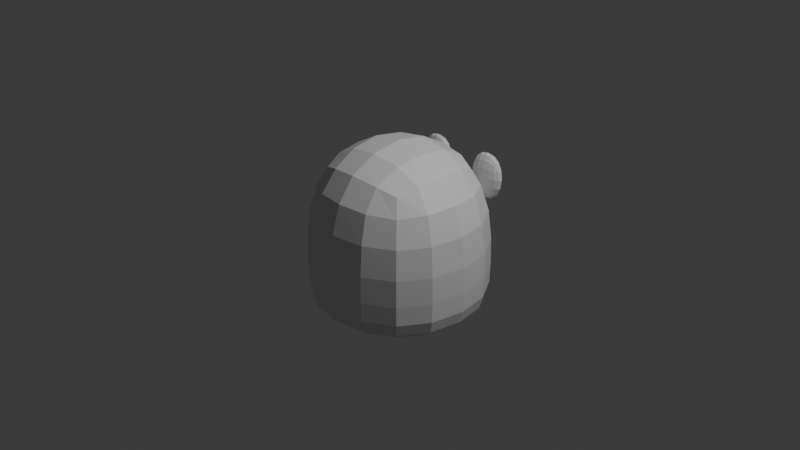 # Source: E1_ghost_router.blend  (saved by Blender 4.2.66; exported with 4.5.12 LTS)
import bpy
from mathutils import Matrix  # noqa: F401  (used for matrix-valued properties, if any)

bpy.ops.wm.read_factory_settings(use_empty=True)
scene = bpy.context.scene
scene.name = 'Scene'

# ---- collections
col_collection = bpy.data.collections.new('Collection'); scene.collection.children.link(col_collection)

# ---- materials (node trees are filled in below, after node groups)
mat_material = bpy.data.materials.new('Material')
mat_material.alpha_threshold = 0.0
mat_material.roughness = 0.5
mat_material.line_color = (0.0, 0.0, 0.0, 1.0)

# ---- material node trees
mat_material.use_nodes = True; mat_material.node_tree.nodes.clear()
_N = mat_material.node_tree.nodes; _L = mat_material.node_tree.links
n0 = _N.new('ShaderNodeOutputMaterial'); n0.name = 'Material Output'; n0.location = (300, 300)
n1 = _N.new('ShaderNodeBsdfPrincipled'); n1.name = 'Principled BSDF'; n1.location = (10, 300)
n1.inputs[3].default_value = 1.45
_L.new(n1.outputs[0], n0.inputs[0])
n0.is_active_output = True

# ---- world
world_world = bpy.data.worlds.new('World'); scene.world = world_world
world_world.use_nodes = True; world_world.node_tree.nodes.clear()
_N = world_world.node_tree.nodes; _L = world_world.node_tree.links
n0 = _N.new('ShaderNodeOutputWorld'); n0.name = 'World Output'; n0.location = (300, 300)
n1 = _N.new('ShaderNodeBackground'); n1.name = 'Background'; n1.location = (10, 300)
n1.inputs[0].default_value = (0.05088, 0.05088, 0.05088, 1.0)
_L.new(n1.outputs[0], n0.inputs[0])
n0.is_active_output = True
world_world.color = (0.05088, 0.05088, 0.05088)
world_world.sun_shadow_jitter_overblur = 0.0

# ---- cameras
cam_camera = bpy.data.cameras.new('Camera')
cam_camera.clip_end = 100.0
cam_camera.ortho_scale = 7.314

# ---- lights
light_light = bpy.data.lights.new('Light', 'POINT')
light_light.energy = 1000.0
light_light.shadow_soft_size = 0.1

# ---- meshes
me_cube = bpy.data.meshes.new('Cube')
me_cube.from_pydata([(1.0, 1.0, 1.0), (1.0, 1.0, -1.0), (1.0, -1.0, 1.0), (1.0, -1.0, -1.0), (-1.0, 1.0, 1.0), (-1.0, 1.0, -1.0), (-1.0, -1.0, 1.0), (-1.0, -1.0, -1.0), (1.0, 1.0, -0.7429), (-1.0, -1.0, -0.7429), (1.0, -1.0, -0.7429), (-1.0, 1.0, -0.7429)], [], [(0, 4, 6, 2), (10, 2, 6, 9), (9, 6, 4, 11), (5, 1, 3, 7), (8, 0, 2, 10), (11, 4, 0, 8), (5, 11, 8, 1), (1, 8, 10, 3), (7, 9, 11, 5), (3, 10, 9, 7)])
_uv = me_cube.uv_layers.new(name='UVMap')
_uv.uv.foreach_set('vector', [0.625, 0.5, 0.875, 0.5, 0.875, 0.75, 0.625, 0.75, 0.4071, 0.75, 0.625, 0.75, 0.625, 1.0, 0.4071, 1.0, 0.4071, 0.0, 0.625, 0.0, 0.625, 0.25, 0.4071, 0.25, 0.125, 0.5, 0.375, 0.5, 0.375, 0.75, 0.125, 0.75, 0.4071, 0.5, 0.625, 0.5, 0.625, 0.75, 0.4071, 0.75, 0.4071, 0.25, 0.625, 0.25, 0.625, 0.5, 0.4071, 0.5, 0.375, 0.25, 0.4071, 0.25, 0.4071, 0.5, 0.375, 0.5, 0.375, 0.5, 0.4071, 0.5, 0.4071, 0.75, 0.375, 0.75, 0.375, 0.0, 0.4071, 0.0, 0.4071, 0.25, 0.375, 0.25, 0.375, 0.75, 0.4071, 0.75, 0.4071, 1.0, 0.375, 1.0])
me_cube.materials.append(mat_material)
me_cube.use_mirror_vertex_groups = False
me_cube.update()
me_cube_001 = bpy.data.meshes.new('Cube.001')
me_cube_001.from_pydata([(-1.0, 0.2901, -1.586), (-1.0, 0.2901, 1.0), (-1.0, 1.0, -1.586), (-1.0, 1.0, 1.0), (1.0, 0.2901, -1.586), (1.0, 0.2901, 1.0), (1.0, 1.0, -1.586), (1.0, 1.0, 1.0)], [], [(0, 1, 3, 2), (2, 3, 7, 6), (6, 7, 5, 4), (4, 5, 1, 0), (2, 6, 4, 0), (7, 3, 1, 5)])
_uv = me_cube_001.uv_layers.new(name='UVMap')
_uv.uv.foreach_set('vector', [0.375, 0.0, 0.625, 0.0, 0.625, 0.25, 0.375, 0.25, 0.375, 0.25, 0.625, 0.25, 0.625, 0.5, 0.375, 0.5, 0.375, 0.5, 0.625, 0.5, 0.625, 0.75, 0.375, 0.75, 0.375, 0.75, 0.625, 0.75, 0.625, 1.0, 0.375, 1.0, 0.125, 0.5, 0.375, 0.5, 0.375, 0.75, 0.125, 0.75, 0.625, 0.5, 0.875, 0.5, 0.875, 0.75, 0.625, 0.75])
me_cube_001.update()
arm_armature = bpy.data.armatures.new('Armature')  # bones are not reproduced

# ---- objects
ob_cube = bpy.data.objects.new('Cube', me_cube)
ob_light = bpy.data.objects.new('Light', light_light)
ob_camera = bpy.data.objects.new('Camera', cam_camera)
ob_cube_001 = bpy.data.objects.new('Cube.001', me_cube_001)
ob_armature = bpy.data.objects.new('Armature', arm_armature)

# ---- transforms, parenting, visibility, modifiers, constraints
ob_cube.parent = ob_armature
ob_cube.matrix_parent_inverse = Matrix(((1.0, -0.0, 0.0, -0.0), (-0.0, 1.0, -0.0, 0.0), (0.0, -0.0, 1.0, 0.9243), (-0.0, 0.0, -0.0, 1.0)))
ob_cube.location = (0.0, 0.0, 0.0)
ob_cube.lock_rotations_4d = False
ob_cube.empty_display_type = 'ARROWS'
ob_cube.lineart.crease_threshold = 0.0
_vg = ob_cube.vertex_groups.new(name='Bone')
for _i, _w in zip([0, 1, 2, 3, 4, 5, 6, 7, 8, 9, 10, 11], [0.02766, 0.6588, 0.02095, 0.6376, 0.02095, 0.6376, 0.02766, 0.6588, 0.2247, 0.2247, 0.2184, 0.2184]): _vg.add([_i], _w, 'REPLACE')
_vg = ob_cube.vertex_groups.new(name='Bone.001')
for _i, _w in zip([0, 1, 2, 3, 4, 5, 6, 7, 8, 9, 10, 11], [0.1094, 0.2766, 0.102, 0.2935, 0.102, 0.2935, 0.1094, 0.2766, 0.6288, 0.6288, 0.6326, 0.6326]): _vg.add([_i], _w, 'REPLACE')
_vg = ob_cube.vertex_groups.new(name='Bone.002')
for _i, _w in zip([0, 1, 2, 3, 4, 5, 6, 7, 8, 9, 10, 11], [0.8518, 0.06459, 0.8625, 0.06898, 0.8625, 0.06898, 0.8518, 0.06459, 0.1465, 0.1465, 0.149, 0.149]): _vg.add([_i], _w, 'REPLACE')
_vg = ob_cube.vertex_groups.new(name='Bone.003')
_m = ob_cube.modifiers.new('Subdivision', 'SUBSURF')
_m.levels = 2
_m = ob_cube.modifiers.new('Armature', 'ARMATURE')
_m.object = ob_armature
ob_light.location = (4.076, 1.005, 5.904)
ob_light.rotation_euler = (0.6503, 0.05522, 1.866)
ob_light.lock_rotations_4d = False
ob_light.empty_display_type = 'ARROWS'
ob_light.color = (0.0, 0.0, 0.0, 0.0)
ob_light.lineart.crease_threshold = 0.0
ob_camera.location = (7.359, -6.926, 4.958)
ob_camera.rotation_euler = (1.109, 0.0, 0.8149)
ob_camera.lock_rotations_4d = False
ob_camera.empty_display_type = 'ARROWS'
ob_camera.color = (0.0, 0.0, 0.0, 0.0)
ob_camera.display_type = 'WIRE'
ob_camera.lineart.crease_threshold = 0.0
ob_cube_001.parent = ob_armature
ob_cube_001.matrix_parent_inverse = Matrix(((1.0, -0.0, 0.0, -0.0), (-0.0, 1.0, -0.0, 0.0), (0.0, -0.0, 1.0, 0.9243), (-0.0, 0.0, -0.0, 1.0)))
ob_cube_001.location = (0.3555, 0.7566, 0.3874)
ob_cube_001.scale = (0.2332, 0.2332, 0.2332)
_vg = ob_cube_001.vertex_groups.new(name='Bone')
for _i, _w in zip([0, 1, 2, 3, 4, 5, 6, 7], [0.0373, 0.05003, 0.0361, 0.04537, 0.03495, 0.03924, 0.0341, 0.03815]): _vg.add([_i], _w, 'REPLACE')
_vg = ob_cube_001.vertex_groups.new(name='Bone.001')
for _i, _w in zip([0, 1, 2, 3, 4, 5, 6, 7], [0.429, 0.4586, 0.425, 0.4628, 0.4311, 0.47, 0.4276, 0.4734]): _vg.add([_i], _w, 'REPLACE')
_vg = ob_cube_001.vertex_groups.new(name='Bone.002')
_vg = ob_cube_001.vertex_groups.new(name='Bone.003')
for _i, _w in zip([0, 1, 2, 3, 4, 5, 6, 7], [0.5274, 0.4914, 0.532, 0.4895, 0.5264, 0.4853, 0.5303, 0.4825]): _vg.add([_i], _w, 'REPLACE')
_m = ob_cube_001.modifiers.new('Subdivision', 'SUBSURF')
_m.levels = 2
_m = ob_cube_001.modifiers.new('Mirror', 'MIRROR')
_m.mirror_object = ob_cube
_m = ob_cube_001.modifiers.new('Armature', 'ARMATURE')
_m.object = ob_armature
ob_armature.location = (0.0, 0.0, -0.9243)
ob_armature.show_in_front = True

# ---- collection membership
col_collection.objects.link(ob_cube)
col_collection.objects.link(ob_light)
col_collection.objects.link(ob_camera)
col_collection.objects.link(ob_cube_001)
col_collection.objects.link(ob_armature)

# ---- scene / render settings (as saved in the file)
scene.camera = ob_camera
scene.frame_start = 1; scene.frame_end = 250; scene.frame_set(1)
scene.render.engine = 'BLENDER_EEVEE_NEXT'
bpy.context.view_layer.update()
